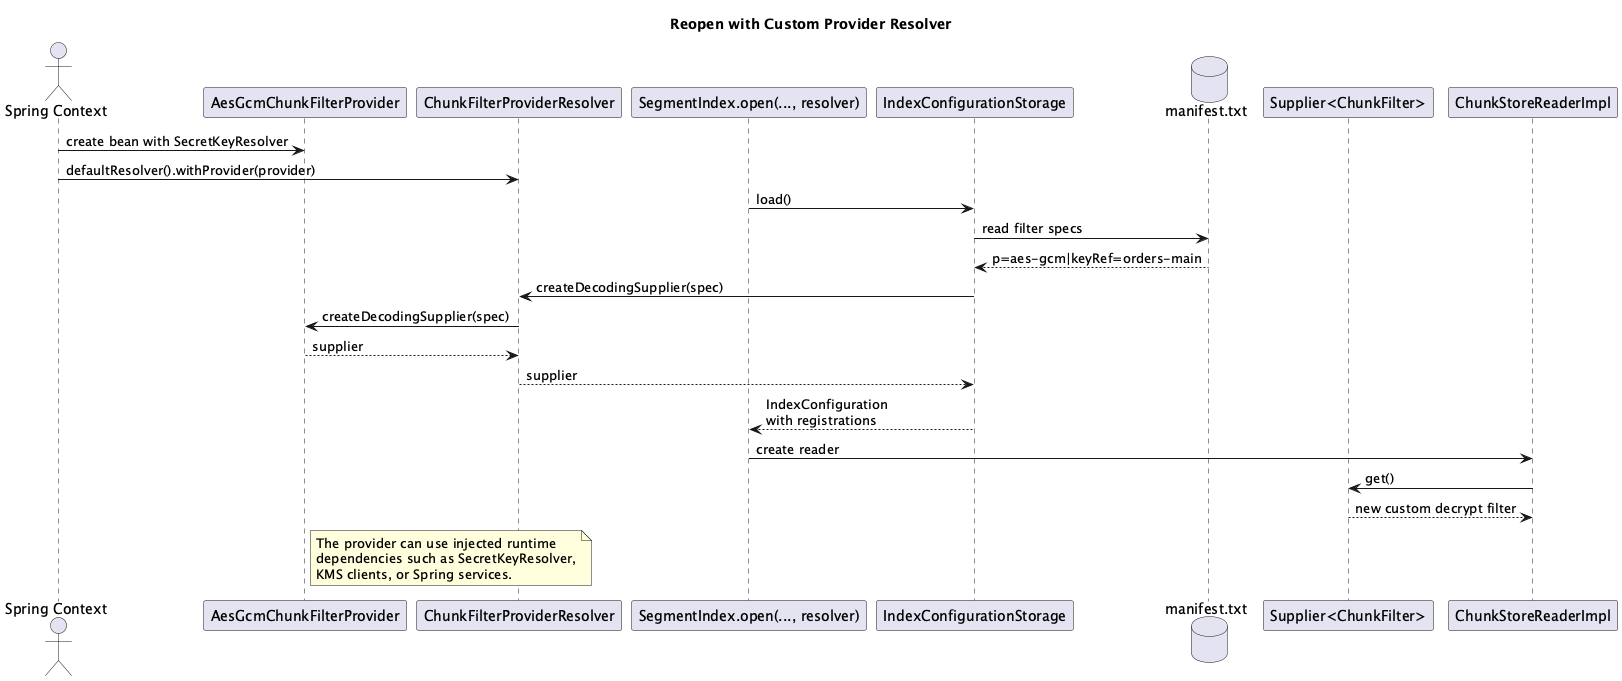

The diagram above was rendered by PlantUML. Its source (embedded in the PNG):
@startuml
title Reopen with Custom Provider Resolver
skinparam backgroundColor transparent
skinparam shadowing false

actor "Spring Context" as Spring
participant "AesGcmChunkFilterProvider" as Provider
participant "ChunkFilterProviderResolver" as Resolver
participant "SegmentIndex.open(..., resolver)" as Open
participant "IndexConfigurationStorage" as Storage
database "manifest.txt" as Manifest
participant "Supplier<ChunkFilter>" as Supplier
participant "ChunkStoreReaderImpl" as Reader

Spring -> Provider : create bean with SecretKeyResolver
Spring -> Resolver : defaultResolver().withProvider(provider)

Open -> Storage : load()
Storage -> Manifest : read filter specs
Manifest --> Storage : p=aes-gcm|keyRef=orders-main
Storage -> Resolver : createDecodingSupplier(spec)
Resolver -> Provider : createDecodingSupplier(spec)
Provider --> Resolver : supplier
Resolver --> Storage : supplier
Storage --> Open : IndexConfiguration\nwith registrations

Open -> Reader : create reader
Reader -> Supplier : get()
Supplier --> Reader : new custom decrypt filter

note right of Provider
The provider can use injected runtime
dependencies such as SecretKeyResolver,
KMS clients, or Spring services.
end note
@enduml